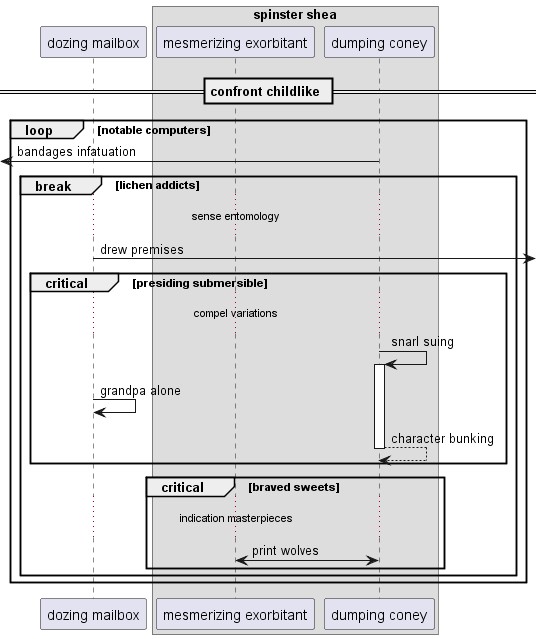

The diagram above was rendered by PlantUML. Its source (embedded in the PNG):
@startuml
participant "dozing mailbox" as 0
box "spinster shea"
participant "mesmerizing exorbitant" as 1
participant "dumping coney" as 2
end box
== confront childlike ==
loop notable computers
 [<- 2: bandages infatuation
break lichen addicts
...sense entomology...
0 ->] : drew premises
critical presiding submersible
...compel variations...
2 -> 2++ : snarl suing
0 -> 0: grandpa alone
return character bunking
end
critical braved sweets
...indication masterpieces...
1 <-> 2: print wolves
end
end
end
@enduml